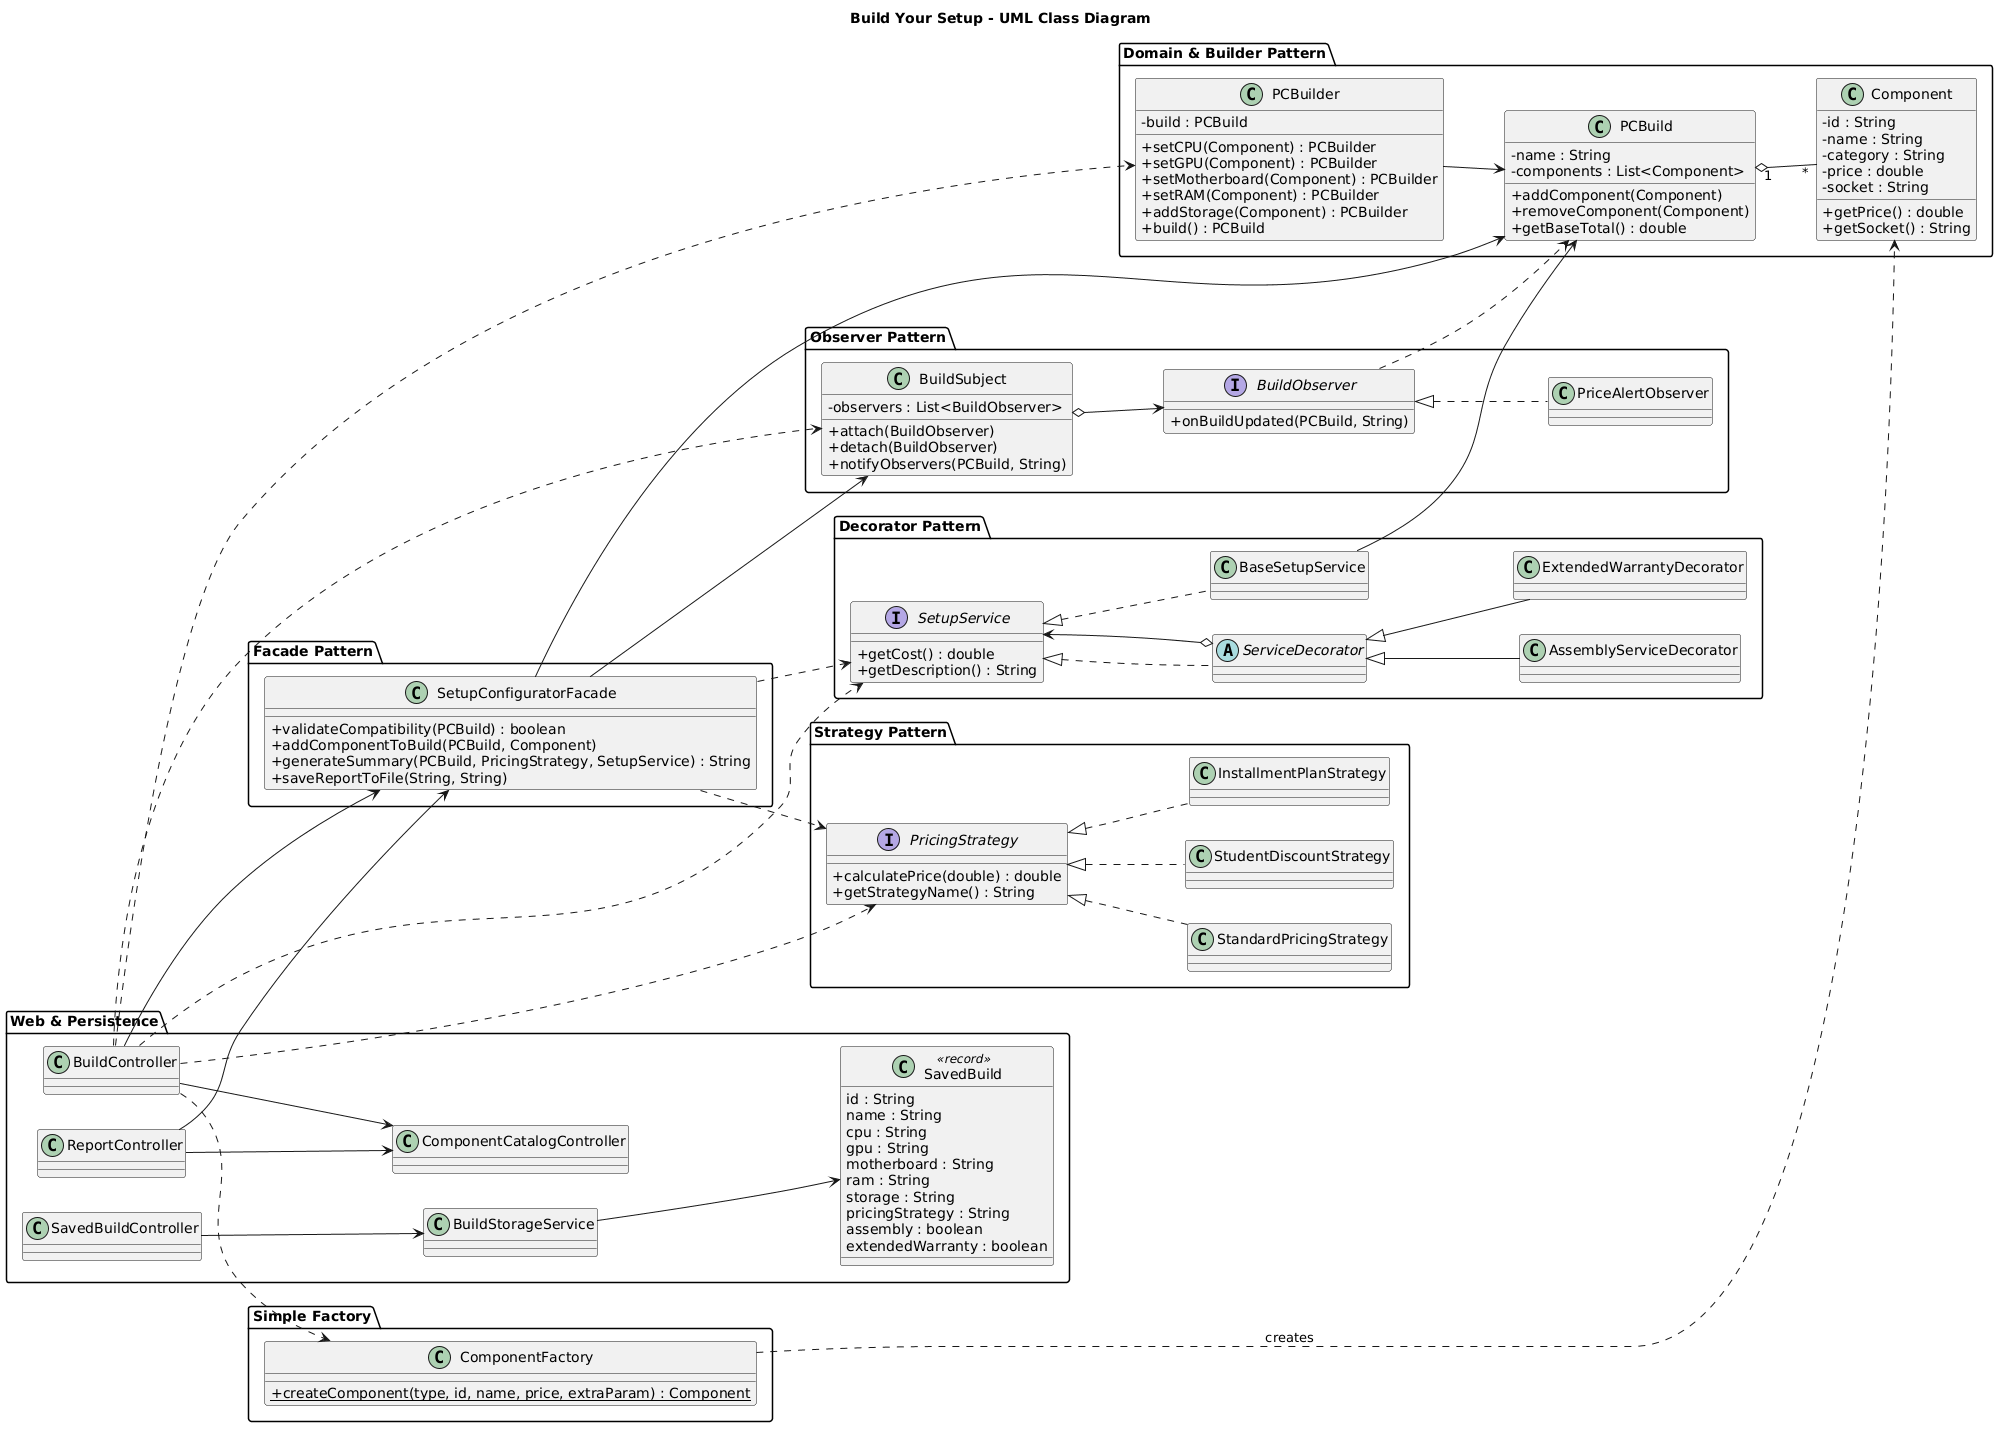

The diagram above was rendered by PlantUML. Its source (embedded in the PNG):
@startuml
title Build Your Setup - UML Class Diagram

skinparam classAttributeIconSize 0
left to right direction

package "Domain & Builder Pattern" {
    class Component {
        - id : String
        - name : String
        - category : String
        - price : double
        - socket : String
        + getPrice() : double
        + getSocket() : String
    }

    class PCBuild {
        - name : String
        - components : List<Component>
        + addComponent(Component)
        + removeComponent(Component)
        + getBaseTotal() : double
    }

    class PCBuilder {
        - build : PCBuild
        + setCPU(Component) : PCBuilder
        + setGPU(Component) : PCBuilder
        + setMotherboard(Component) : PCBuilder
        + setRAM(Component) : PCBuilder
        + addStorage(Component) : PCBuilder
        + build() : PCBuild
    }

    PCBuild "1" o-- "*" Component
    PCBuilder --> PCBuild
}

package "Simple Factory" {
    class ComponentFactory {
        + {static} createComponent(type, id, name, price, extraParam) : Component
    }

    ComponentFactory ..> Component : creates
}

package "Strategy Pattern" {
    interface PricingStrategy {
        + calculatePrice(double) : double
        + getStrategyName() : String
    }

    class StandardPricingStrategy
    class StudentDiscountStrategy
    class InstallmentPlanStrategy

    PricingStrategy <|.. StandardPricingStrategy
    PricingStrategy <|.. StudentDiscountStrategy
    PricingStrategy <|.. InstallmentPlanStrategy
}

package "Decorator Pattern" {
    interface SetupService {
        + getCost() : double
        + getDescription() : String
    }

    class BaseSetupService
    abstract class ServiceDecorator
    class AssemblyServiceDecorator
    class ExtendedWarrantyDecorator

    SetupService <|.. BaseSetupService
    SetupService <|.. ServiceDecorator
    ServiceDecorator o--> SetupService
    ServiceDecorator <|-- AssemblyServiceDecorator
    ServiceDecorator <|-- ExtendedWarrantyDecorator

    BaseSetupService --> PCBuild
}

package "Observer Pattern" {
    interface BuildObserver {
        + onBuildUpdated(PCBuild, String)
    }

    class BuildSubject {
        - observers : List<BuildObserver>
        + attach(BuildObserver)
        + detach(BuildObserver)
        + notifyObservers(PCBuild, String)
    }

    class PriceAlertObserver

    BuildObserver <|.. PriceAlertObserver
    BuildSubject o--> BuildObserver
    BuildObserver ..> PCBuild
}

package "Facade Pattern" {
    class SetupConfiguratorFacade {
        + validateCompatibility(PCBuild) : boolean
        + addComponentToBuild(PCBuild, Component)
        + generateSummary(PCBuild, PricingStrategy, SetupService) : String
        + saveReportToFile(String, String)
    }

    SetupConfiguratorFacade --> PCBuild
    SetupConfiguratorFacade --> BuildSubject
    SetupConfiguratorFacade ..> PricingStrategy
    SetupConfiguratorFacade ..> SetupService
}

package "Web & Persistence" {
    class BuildController
    class ComponentCatalogController
    class SavedBuildController
    class ReportController
    class BuildStorageService

    class SavedBuild <<record>> {
        id : String
        name : String
        cpu : String
        gpu : String
        motherboard : String
        ram : String
        storage : String
        pricingStrategy : String
        assembly : boolean
        extendedWarranty : boolean
    }

    BuildController --> ComponentCatalogController
    BuildController --> SetupConfiguratorFacade
    BuildController ..> PCBuilder
    BuildController ..> ComponentFactory
    BuildController ..> PricingStrategy
    BuildController ..> SetupService
    BuildController ..> BuildSubject

    ReportController --> ComponentCatalogController
    ReportController --> SetupConfiguratorFacade

    SavedBuildController --> BuildStorageService
    BuildStorageService --> SavedBuild
}
@enduml